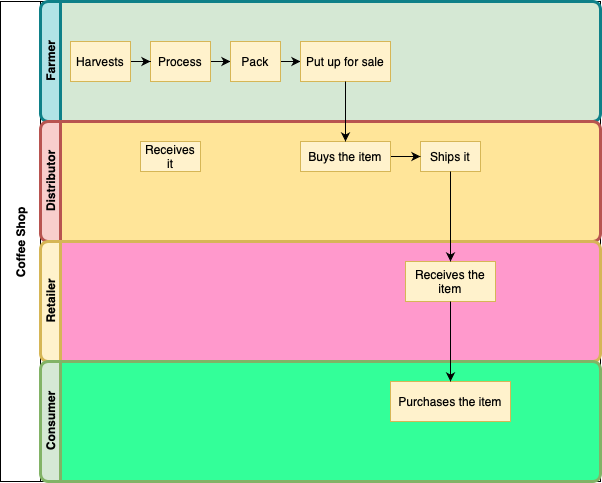

The diagram above was exported from draw.io. Its source (the exported page's mxGraphModel, read from the mxfile embedded in the PNG):
<mxGraphModel dx="770" dy="535" grid="1" gridSize="10" guides="1" tooltips="1" connect="1" arrows="1" fold="1" page="1" pageScale="1" pageWidth="827" pageHeight="1169" math="0" shadow="0">
  <root>
    <mxCell id="0" />
    <mxCell id="1" parent="0" />
    <mxCell id="r06w0s9maNTXq6Cs5W8d-17" value="Coffee Shop" style="swimlane;horizontal=0;startSize=40;" vertex="1" parent="1">
      <mxGeometry x="40" y="20" width="600" height="480" as="geometry" />
    </mxCell>
    <mxCell id="r06w0s9maNTXq6Cs5W8d-18" value="Farmer" style="swimlane;html=1;startSize=20;horizontal=0;fillColor=#b0e3e6;strokeColor=#0e8088;strokeWidth=3;rounded=1;swimlaneFillColor=#D5E8D4;" vertex="1" parent="r06w0s9maNTXq6Cs5W8d-17">
      <mxGeometry x="40" width="560" height="120" as="geometry" />
    </mxCell>
    <mxCell id="r06w0s9maNTXq6Cs5W8d-45" value="" style="edgeStyle=orthogonalEdgeStyle;rounded=0;orthogonalLoop=1;jettySize=auto;html=1;" edge="1" parent="r06w0s9maNTXq6Cs5W8d-18" source="r06w0s9maNTXq6Cs5W8d-37" target="r06w0s9maNTXq6Cs5W8d-43">
      <mxGeometry relative="1" as="geometry" />
    </mxCell>
    <mxCell id="r06w0s9maNTXq6Cs5W8d-37" value="Process" style="rounded=0;whiteSpace=wrap;html=1;fontFamily=Helvetica;fontSize=12;align=center;fillColor=#fff2cc;strokeColor=#d6b656;" vertex="1" parent="r06w0s9maNTXq6Cs5W8d-18">
      <mxGeometry x="110" y="40" width="60" height="40" as="geometry" />
    </mxCell>
    <mxCell id="r06w0s9maNTXq6Cs5W8d-46" value="" style="edgeStyle=orthogonalEdgeStyle;rounded=0;orthogonalLoop=1;jettySize=auto;html=1;" edge="1" parent="r06w0s9maNTXq6Cs5W8d-18" source="r06w0s9maNTXq6Cs5W8d-43" target="r06w0s9maNTXq6Cs5W8d-26">
      <mxGeometry relative="1" as="geometry" />
    </mxCell>
    <mxCell id="r06w0s9maNTXq6Cs5W8d-43" value="Pack" style="rounded=0;whiteSpace=wrap;html=1;fontFamily=Helvetica;fontSize=12;align=center;fillColor=#fff2cc;strokeColor=#d6b656;" vertex="1" parent="r06w0s9maNTXq6Cs5W8d-18">
      <mxGeometry x="190" y="40" width="50" height="40" as="geometry" />
    </mxCell>
    <mxCell id="r06w0s9maNTXq6Cs5W8d-26" value="Put up for sale" style="rounded=0;whiteSpace=wrap;html=1;fillColor=#fff2cc;strokeColor=#d6b656;" vertex="1" parent="r06w0s9maNTXq6Cs5W8d-18">
      <mxGeometry x="260" y="40" width="90" height="40" as="geometry" />
    </mxCell>
    <mxCell id="r06w0s9maNTXq6Cs5W8d-21" value="Distributor" style="swimlane;html=1;startSize=20;horizontal=0;fillColor=#f8cecc;strokeColor=#b85450;strokeWidth=3;rounded=1;perimeterSpacing=0;swimlaneFillColor=#FFE599;" vertex="1" parent="r06w0s9maNTXq6Cs5W8d-17">
      <mxGeometry x="40" y="120" width="560" height="120" as="geometry" />
    </mxCell>
    <mxCell id="r06w0s9maNTXq6Cs5W8d-27" value="Ships it" style="rounded=0;whiteSpace=wrap;html=1;fillColor=#fff2cc;strokeColor=#d6b656;" vertex="1" parent="r06w0s9maNTXq6Cs5W8d-21">
      <mxGeometry x="380" y="20" width="60" height="30" as="geometry" />
    </mxCell>
    <mxCell id="r06w0s9maNTXq6Cs5W8d-20" value="Receives it" style="rounded=0;whiteSpace=wrap;html=1;fillColor=#fff2cc;strokeColor=#d6b656;" vertex="1" parent="r06w0s9maNTXq6Cs5W8d-21">
      <mxGeometry x="100" y="20" width="60" height="30" as="geometry" />
    </mxCell>
    <mxCell id="r06w0s9maNTXq6Cs5W8d-48" value="" style="edgeStyle=orthogonalEdgeStyle;rounded=0;orthogonalLoop=1;jettySize=auto;html=1;" edge="1" parent="r06w0s9maNTXq6Cs5W8d-21" source="r06w0s9maNTXq6Cs5W8d-19" target="r06w0s9maNTXq6Cs5W8d-27">
      <mxGeometry relative="1" as="geometry" />
    </mxCell>
    <mxCell id="r06w0s9maNTXq6Cs5W8d-19" value="Buys the item" style="rounded=0;whiteSpace=wrap;html=1;fillColor=#fff2cc;strokeColor=#d6b656;" vertex="1" parent="r06w0s9maNTXq6Cs5W8d-21">
      <mxGeometry x="260" y="20" width="90" height="30" as="geometry" />
    </mxCell>
    <mxCell id="r06w0s9maNTXq6Cs5W8d-1" value="Retailer" style="swimlane;html=1;startSize=20;horizontal=0;fillColor=#fff2cc;strokeColor=#d6b656;strokeWidth=3;rounded=1;perimeterSpacing=0;swimlaneFillColor=#FF99CC;" vertex="1" parent="r06w0s9maNTXq6Cs5W8d-17">
      <mxGeometry x="40" y="240" width="560" height="120" as="geometry" />
    </mxCell>
    <mxCell id="r06w0s9maNTXq6Cs5W8d-7" value="Receives the item" style="rounded=0;whiteSpace=wrap;html=1;fillColor=#fff2cc;strokeColor=#d6b656;" vertex="1" parent="r06w0s9maNTXq6Cs5W8d-1">
      <mxGeometry x="365" y="20" width="90" height="40" as="geometry" />
    </mxCell>
    <mxCell id="r06w0s9maNTXq6Cs5W8d-28" value="Consumer" style="swimlane;html=1;startSize=20;horizontal=0;fillColor=#d5e8d4;strokeColor=#82b366;strokeWidth=3;rounded=1;perimeterSpacing=0;swimlaneFillColor=#33FF99;" vertex="1" parent="r06w0s9maNTXq6Cs5W8d-17">
      <mxGeometry x="40" y="360" width="560" height="120" as="geometry" />
    </mxCell>
    <mxCell id="r06w0s9maNTXq6Cs5W8d-34" value="Purchases the item" style="rounded=0;whiteSpace=wrap;html=1;fillColor=#fff2cc;strokeColor=#d6b656;" vertex="1" parent="r06w0s9maNTXq6Cs5W8d-28">
      <mxGeometry x="350" y="20" width="120" height="40" as="geometry" />
    </mxCell>
    <mxCell id="r06w0s9maNTXq6Cs5W8d-47" value="" style="edgeStyle=orthogonalEdgeStyle;rounded=0;orthogonalLoop=1;jettySize=auto;html=1;" edge="1" parent="r06w0s9maNTXq6Cs5W8d-17" source="r06w0s9maNTXq6Cs5W8d-26" target="r06w0s9maNTXq6Cs5W8d-19">
      <mxGeometry relative="1" as="geometry" />
    </mxCell>
    <mxCell id="r06w0s9maNTXq6Cs5W8d-49" value="" style="edgeStyle=orthogonalEdgeStyle;rounded=0;orthogonalLoop=1;jettySize=auto;html=1;" edge="1" parent="r06w0s9maNTXq6Cs5W8d-17" source="r06w0s9maNTXq6Cs5W8d-27" target="r06w0s9maNTXq6Cs5W8d-7">
      <mxGeometry relative="1" as="geometry" />
    </mxCell>
    <mxCell id="r06w0s9maNTXq6Cs5W8d-50" value="" style="edgeStyle=orthogonalEdgeStyle;rounded=0;orthogonalLoop=1;jettySize=auto;html=1;" edge="1" parent="r06w0s9maNTXq6Cs5W8d-17" source="r06w0s9maNTXq6Cs5W8d-7" target="r06w0s9maNTXq6Cs5W8d-34">
      <mxGeometry relative="1" as="geometry" />
    </mxCell>
    <mxCell id="r06w0s9maNTXq6Cs5W8d-44" value="" style="edgeStyle=orthogonalEdgeStyle;rounded=0;orthogonalLoop=1;jettySize=auto;html=1;" edge="1" parent="1" source="r06w0s9maNTXq6Cs5W8d-36">
      <mxGeometry relative="1" as="geometry">
        <mxPoint x="190" y="80" as="targetPoint" />
      </mxGeometry>
    </mxCell>
    <mxCell id="r06w0s9maNTXq6Cs5W8d-36" value="Harvests" style="rounded=0;whiteSpace=wrap;html=1;fontFamily=Helvetica;fontSize=12;align=center;fillColor=#fff2cc;strokeColor=#d6b656;" vertex="1" parent="1">
      <mxGeometry x="110" y="60" width="60" height="40" as="geometry" />
    </mxCell>
  </root>
</mxGraphModel>